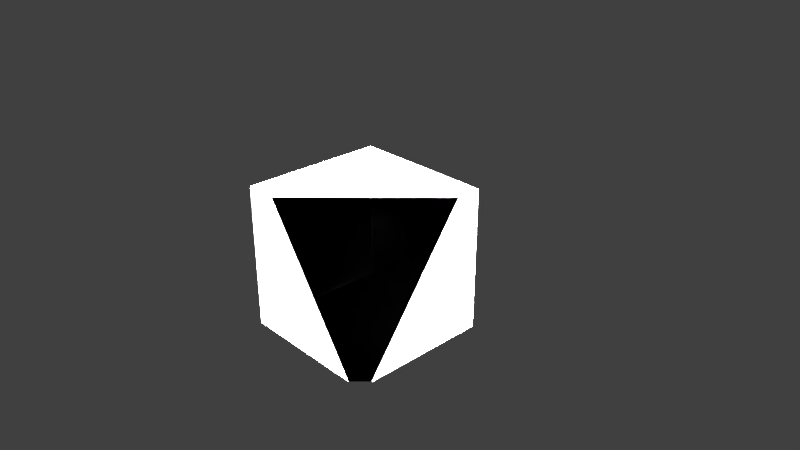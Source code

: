 # Source: RightWallWrapped.blend  (saved by Blender 2.79.0; exported with 4.5.12 LTS)
import bpy
from mathutils import Matrix  # noqa: F401  (used for matrix-valued properties, if any)

bpy.ops.wm.read_factory_settings(use_empty=True)
scene = bpy.context.scene
scene.name = 'Scene'

# ---- collections
col_collection_1 = bpy.data.collections.new('Collection 1'); scene.collection.children.link(col_collection_1)

# ---- materials (node trees are filled in below, after node groups)
mat_material = bpy.data.materials.new('Material')
mat_material.alpha_threshold = 0.0
mat_material.use_transparent_shadow = False
mat_material.roughness = 0.5
mat_material.line_color = (0.0, 0.0, 0.0, 1.0)

# ---- material node trees

# ---- world
world_world = bpy.data.worlds.new('World'); scene.world = world_world
world_world.color = (0.05088, 0.05088, 0.05088)
world_world.use_sun_shadow = False
world_world.sun_shadow_jitter_overblur = 0.0
world_world.cycles.sampling_method = 'MANUAL'

# ---- cameras
cam_camera = bpy.data.cameras.new('Camera')
cam_camera.clip_end = 100.0
cam_camera.lens = 35.0
cam_camera.sensor_width = 32.0
cam_camera.sensor_height = 18.0
cam_camera.ortho_scale = 7.314
cam_camera.dof.focus_distance = 0.0
cam_camera.dof.aperture_fstop = 128.0

# ---- lights
light_lamp = bpy.data.lights.new('Lamp', 'POINT')
light_lamp.transmission_factor = 0.0
light_lamp.cutoff_distance = 30.0
light_lamp.energy = 100.0
light_lamp.shadow_buffer_clip_start = 1.001
light_lamp.shadow_soft_size = 0.1
light_lamp.shadow_maximum_resolution = 0.006
light_lamp.use_absolute_resolution = True

# ---- meshes
me_plane_003 = bpy.data.meshes.new('Plane.003')
me_plane_003.from_pydata([(-2.596, -1.422, 0.01566), (4.71, -1.422, 0.01566), (-2.596, 1.386, 0.01566), (4.71, 1.386, 0.01566), (-2.596, 1.386, -0.1122), (-2.596, -1.422, -0.1122), (4.71, -1.422, -0.1122), (4.71, 1.386, -0.1122)], [], [(0, 1, 3, 2), (5, 4, 7, 6), (1, 6, 7, 3), (2, 4, 5, 0), (3, 7, 4, 2), (0, 5, 6, 1)])
_uv = me_plane_003.uv_layers.new(name='UVMap')
_uv.uv.foreach_set('vector', [2.186e-07, 1.0, 0.0, 0.0, 0.468, 0.0, 0.468, 1.0, 0.9361, 1.0, 0.468, 1.0, 0.468, 0.0, 0.9361, 0.0, 0.9787, 0.0, 1.0, 0.0, 1.0, 0.3843, 0.9787, 0.3843, 0.9787, 0.3843, 1.0, 0.3843, 1.0, 0.7686, 0.9787, 0.7686, 0.9361, 0.0, 0.9574, 0.0, 0.9574, 1.0, 0.9361, 1.0, 0.9574, 0.0, 0.9787, 0.0, 0.9787, 1.0, 0.9574, 1.0])
me_plane_003.use_remesh_preserve_volume = False
me_plane_003.use_remesh_preserve_attributes = False
me_plane_003.use_mirror_vertex_groups = False
me_plane_003.update()
me_cube_003 = bpy.data.meshes.new('Cube.003')
me_cube_003.from_pydata([(-2.582, 0.5058, -1.0), (-2.582, 0.5058, 2.769), (-2.582, 1.0, -1.0), (-2.582, 1.0, 2.769), (5.414, 0.5058, -1.0), (5.414, 0.5058, 2.769), (5.414, 1.0, -1.0), (5.414, 1.0, 2.769), (4.694, 0.5058, 2.247), (4.694, 1.0, 2.247), (4.694, 0.5058, -0.4275), (4.694, 1.0, -0.4275), (-2.582, 1.0, -0.4275), (-2.582, 0.5058, -0.4275), (-2.582, 1.0, 2.247), (-2.582, 0.5058, 2.247)], [], [(0, 13, 12, 2), (2, 12, 11, 9, 14, 3, 7, 6), (6, 7, 5, 4), (4, 5, 1, 15, 8, 10, 13, 0), (2, 6, 4, 0), (7, 3, 1, 5), (8, 15, 14, 9), (14, 15, 1, 3), (10, 8, 9, 11), (11, 12, 13, 10)])
_uv = me_cube_003.uv_layers.new(name='UVMap')
_uv.uv.foreach_set('vector', [0.0, 0.8611, 0.0, 0.8036, 0.04938, 0.8036, 0.04938, 0.8611, 0.0, 1.438e-07, 0.0572, 1.198e-07, 0.0572, 0.7312, 0.3245, 0.7312, 0.3245, 2.396e-08, 0.3766, 0.0, 0.3766, 0.8036, 2.74e-07, 0.8036, 0.9506, 0.3787, 0.9506, 0.0, 1.0, 0.0, 1.0, 0.3787, 0.3766, 4.792e-08, 0.7531, 0.0, 0.7531, 0.8036, 0.701, 0.8036, 0.701, 0.07239, 0.4338, 0.07239, 0.4338, 0.8036, 0.3766, 0.8036, 0.8025, 0.8036, 0.8025, 0.0, 0.8519, 0.0, 0.8519, 0.8036, 0.8025, 0.0, 0.8025, 0.8036, 0.7531, 0.8036, 0.7531, 0.0, 0.9012, 0.0, 0.9012, 0.7312, 0.8519, 0.7312, 0.8519, 0.0, 0.09875, 0.856, 0.04938, 0.856, 0.04938, 0.8036, 0.09875, 0.8036, 0.8519, 1.0, 0.8519, 0.7312, 0.9012, 0.7312, 0.9012, 1.0, 0.9012, 0.7312, 0.9012, 0.0, 0.9506, 0.0, 0.9506, 0.7312])
me_cube_003.use_remesh_preserve_volume = False
me_cube_003.use_remesh_preserve_attributes = False
me_cube_003.use_mirror_vertex_groups = False
me_cube_003.update()
me_cube = bpy.data.meshes.new('Cube')
me_cube.from_pydata([(1.0, 1.0, -1.0), (1.0, -1.0, -1.0), (-1.0, -1.0, -1.0), (-1.0, 1.0, -1.0), (1.0, 1.0, 1.0), (1.0, -1.0, 1.0), (-1.0, -1.0, 1.0), (-1.0, 1.0, 1.0)], [], [(0, 1, 2, 3), (4, 7, 6, 5), (0, 4, 5, 1), (1, 5, 6, 2), (2, 6, 7, 3), (4, 0, 3, 7)])
me_cube.materials.append(mat_material)
me_cube.use_remesh_preserve_volume = False
me_cube.use_remesh_preserve_attributes = False
me_cube.use_mirror_vertex_groups = False
me_cube.update()

# ---- objects
ob_plane = bpy.data.objects.new('Plane', me_plane_003)
ob_cube_001 = bpy.data.objects.new('Cube.001', me_cube_003)
ob_cube = bpy.data.objects.new('Cube', me_cube)
ob_lamp = bpy.data.objects.new('Lamp', light_lamp)
ob_camera = bpy.data.objects.new('Camera', cam_camera)

# ---- transforms, parenting, visibility, modifiers, constraints
ob_plane.location = (-0.6922, -4.518, 2.004)
ob_plane.rotation_euler = (1.571, 0.0, 0.0)
ob_plane.lineart.crease_threshold = 0.0
ob_cube_001.location = (-0.6972, -5.186, 1.066)
ob_cube_001.lineart.crease_threshold = 0.0
ob_cube.location = (2.862, -1.349, 2.283)
ob_cube.rotation_euler = (1.588, -0.0, 0.0)
ob_cube.scale = (0.009442, 0.009442, 0.009442)
ob_cube.lock_rotations_4d = False
ob_cube.empty_display_type = 'ARROWS'
ob_cube.lineart.crease_threshold = 0.0
ob_lamp.location = (2.901, -1.405, 2.292)
ob_lamp.rotation_euler = (-0.7997, -1.273, 3.01)
ob_lamp.scale = (0.009442, 0.009442, 0.009442)
ob_lamp.lock_rotations_4d = False
ob_lamp.empty_display_type = 'ARROWS'
ob_lamp.color = (0.0, 0.0, 0.0, 0.0)
ob_lamp.lineart.crease_threshold = 0.0
ob_camera.location = (2.933, -1.399, 2.221)
ob_camera.rotation_euler = (2.706, -0.8148, -0.01851)
ob_camera.scale = (0.009442, 0.009442, 0.009442)
ob_camera.lock_rotations_4d = False
ob_camera.empty_display_type = 'ARROWS'
ob_camera.color = (0.0, 0.0, 0.0, 0.0)
ob_camera.display_type = 'WIRE'
ob_camera.lineart.crease_threshold = 0.0

# ---- collection membership
col_collection_1.objects.link(ob_plane)
col_collection_1.objects.link(ob_cube_001)
col_collection_1.objects.link(ob_cube)
col_collection_1.objects.link(ob_lamp)
col_collection_1.objects.link(ob_camera)

# ---- scene / render settings (as saved in the file)
scene.camera = ob_camera
scene.frame_start = 1; scene.frame_end = 250; scene.frame_set(1)
scene.render.engine = 'BLENDER_EEVEE_NEXT'
scene.render.resolution_percentage = 50
scene.render.dither_intensity = 0.0
scene.cycles.use_denoising = False
scene.cycles.samples = 128
scene.cycles.sampling_pattern = 'TABULATED_SOBOL'
scene.cycles.use_adaptive_sampling = False
scene.cycles.use_light_tree = False
scene.cycles.blur_glossy = 0.0
scene.cycles.sample_clamp_indirect = 0.0
scene.view_settings.view_transform = 'Standard'
bpy.context.view_layer.update()
